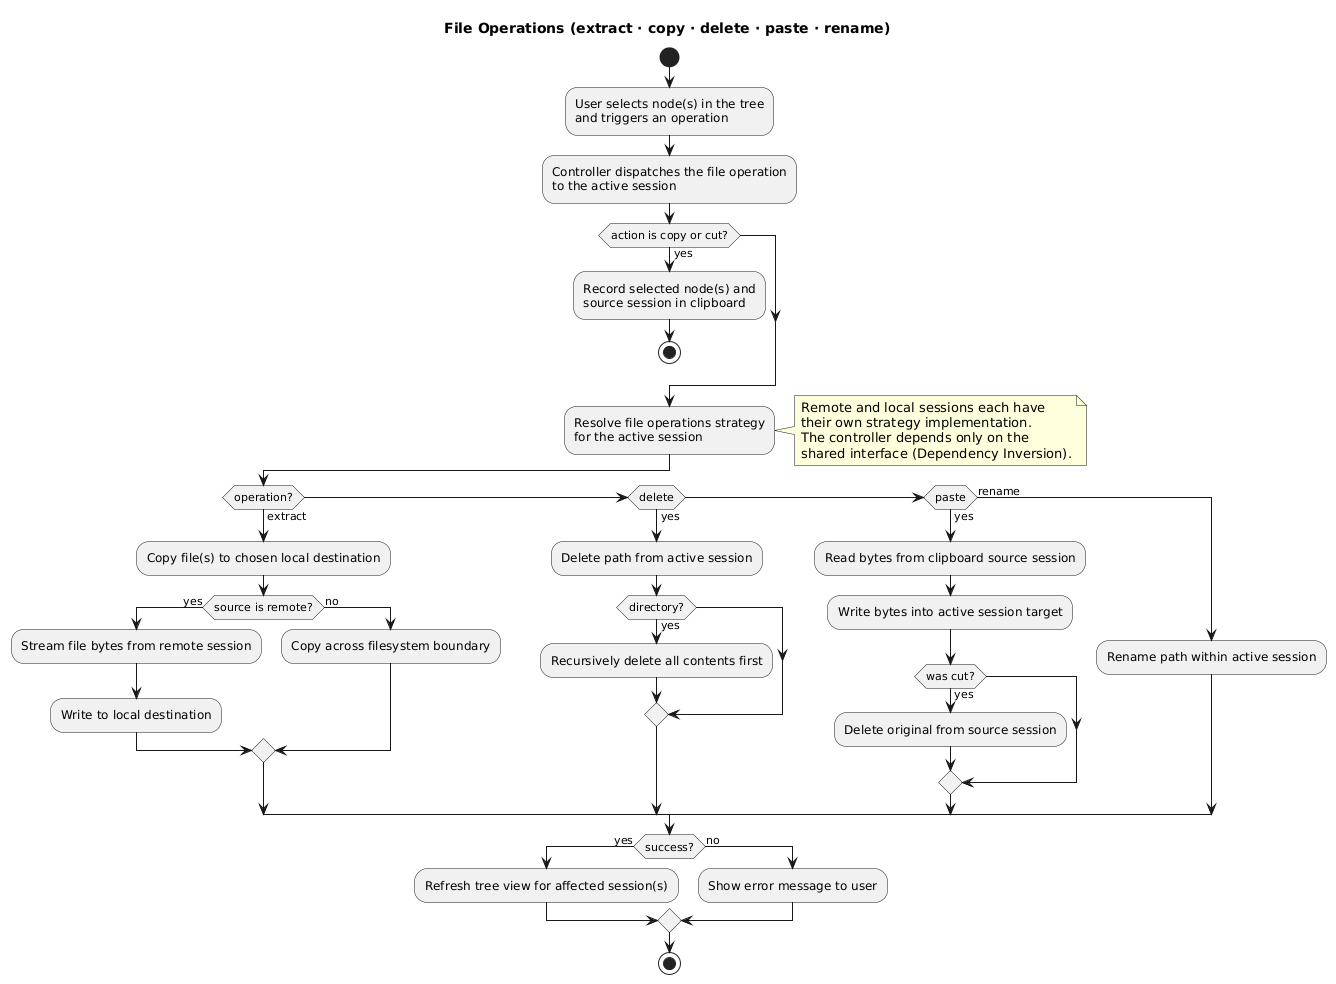

The diagram above was rendered by PlantUML. Its source (embedded in the PNG):
@startuml
title File Operations (extract · copy · delete · paste · rename)

start

:User selects node(s) in the tree
and triggers an operation;

:Controller dispatches the file operation
to the active session;

if (action is copy or cut?) then (yes)
  :Record selected node(s) and
  source session in clipboard;
  stop
endif

:Resolve file operations strategy
for the active session;
note right
  Remote and local sessions each have
  their own strategy implementation.
  The controller depends only on the
  shared interface (Dependency Inversion).
end note

if (operation?) then (extract)
  :Copy file(s) to chosen local destination;
  if (source is remote?) then (yes)
    :Stream file bytes from remote session;
    :Write to local destination;
  else (no)
    :Copy across filesystem boundary;
  endif

else if (delete) then (yes)
  :Delete path from active session;
  if (directory?) then (yes)
    :Recursively delete all contents first;
  endif

else if (paste) then (yes)
  :Read bytes from clipboard source session;
  :Write bytes into active session target;
  if (was cut?) then (yes)
    :Delete original from source session;
  endif

else (rename)
  :Rename path within active session;
endif

if (success?) then (yes)
  :Refresh tree view for affected session(s);
else (no)
  :Show error message to user;
endif

stop
@enduml